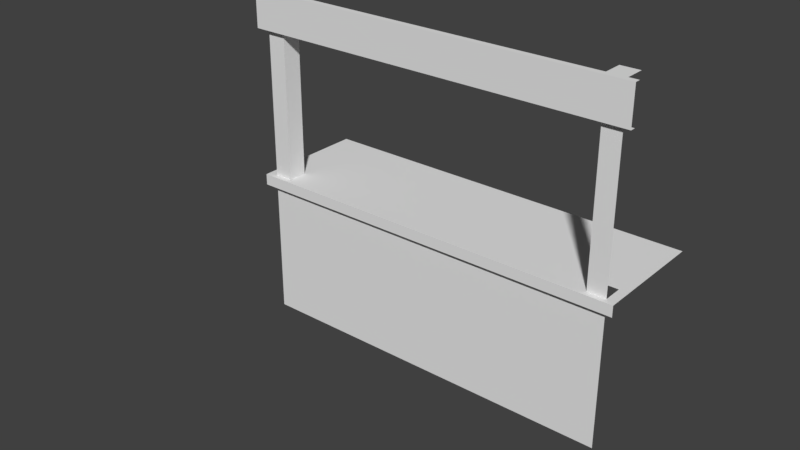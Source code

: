 # Source: booth.blend  (saved by Blender 2.78.0; exported with 4.5.12 LTS)
import bpy
from mathutils import Matrix  # noqa: F401  (used for matrix-valued properties, if any)

bpy.ops.wm.read_factory_settings(use_empty=True)
scene = bpy.context.scene
scene.name = 'Scene'

# ---- collections
col_collection_1 = bpy.data.collections.new('Collection 1'); scene.collection.children.link(col_collection_1)

# ---- materials (node trees are filled in below, after node groups)
mat_material = bpy.data.materials.new('Material')
mat_material.alpha_threshold = 0.0
mat_material.use_transparent_shadow = False
mat_material.roughness = 0.5
mat_material.line_color = (0.0, 0.0, 0.0, 1.0)

# ---- material node trees

# ---- world
world_world = bpy.data.worlds.new('World'); scene.world = world_world
world_world.color = (0.05088, 0.05088, 0.05088)
world_world.use_sun_shadow = False
world_world.sun_shadow_jitter_overblur = 0.0
world_world.cycles.sampling_method = 'MANUAL'

# ---- meshes
me_cube = bpy.data.meshes.new('Cube')
me_cube.from_pydata([(-2.5, -0.75, -1.0), (-2.5, -0.75, 1.0), (-2.5, 0.75, 1.0), (0.0, -0.75, -1.0), (5.96e-07, 0.75, 1.0), (-1.341e-06, -0.75, 1.0), (-2.25, -0.75, -1.0), (-2.25, 0.75, 1.0), (-2.25, -0.75, 1.0), (-2.5, -0.4875, 1.0), (0.0, -0.4875, 1.0), (-2.25, -0.4875, 1.0), (-2.25, -0.75, 3.5), (-2.5, -0.75, 3.5), (-2.25, -0.4875, 3.5), (-2.5, -0.4875, 3.5), (-2.25, -0.75, 3.0), (-2.5, -0.75, 3.0), (-2.25, -0.4875, 3.0), (-2.25, -0.825, 3.5), (-2.5, -0.825, 3.5), (-2.25, -0.825, 3.0), (-2.5, -0.825, 3.0), (0.0, -0.75, 3.0), (0.0, -0.75, 3.5), (0.0, -0.825, 3.0), (0.0, -0.825, 3.5), (-2.625, -0.75, 3.5), (-2.625, -0.75, 3.0), (-2.625, -0.825, 3.5), (-2.625, -0.825, 3.0), (-2.5, -0.75, 0.85), (0.0, -0.75, 0.85), (0.4967, -3.159, 2.476), (-2.25, -0.75, 0.85), (-2.25, -0.825, 0.85), (-2.625, -0.825, 1.0), (-2.625, -0.825, 0.85), (0.0, -0.825, 0.85), (0.0, -0.825, 1.0), (-2.25, -0.825, 1.0), (-2.625, -0.4875, 1.0), (-2.625, 0.75, 1.0)], [], [(21, 16, 23, 25), (10, 11, 8, 5), (4, 7, 11, 10), (7, 2, 9, 11), (14, 15, 13, 12), (16, 18, 14, 12), (8, 11, 18, 16), (1, 8, 16, 17), (22, 21, 19, 20), (17, 16, 21, 22), (12, 13, 20, 19), (17, 22, 30, 28), (19, 21, 25, 26), (12, 19, 26, 24), (22, 20, 29, 30), (20, 13, 27, 29), (3, 32, 34, 6), (6, 34, 31, 0), (35, 40, 36, 37), (1, 36, 40, 8), (34, 35, 37, 31), (38, 39, 40, 35), (8, 40, 39, 5), (32, 38, 35, 34), (2, 42, 41, 9), (9, 41, 36, 1)])
_uv = me_cube.uv_layers.new(name='UVMap')
_uv.uv.foreach_set('vector', [0.08729, 0.8662, 0.08729, 0.8488, 0.6103, 0.8488, 0.6103, 0.8662, 0.6103, 0.5609, 0.08729, 0.5609, 0.08729, 0.4999, 0.6103, 0.4999, 0.6103, 0.8485, 0.08729, 0.8485, 0.08729, 0.5609, 0.6103, 0.5609, 0.08729, 0.8485, 0.02919, 0.8485, 0.02918, 0.5609, 0.08729, 0.5609, 0.9343, 0.5812, 0.9343, 0.6393, 0.8733, 0.6393, 0.8733, 0.5812, 0.8733, 0.465, 0.9343, 0.465, 0.9343, 0.5812, 0.8733, 0.5812, 0.8733, 0.0001301, 0.9343, 0.0001301, 0.9343, 0.465, 0.8733, 0.465, 0.8152, 0.0001299, 0.8733, 0.0001301, 0.8733, 0.465, 0.8152, 0.465, 0.02918, 0.8662, 0.08729, 0.8662, 0.08729, 0.9824, 0.02918, 0.9824, 0.02918, 0.8488, 0.08729, 0.8488, 0.08729, 0.8662, 0.02918, 0.8662, 0.08729, 0.9999, 0.02918, 0.9999, 0.02918, 0.9824, 0.08729, 0.9824, 0.02918, 0.8488, 0.02918, 0.8662, 0.0001301, 0.8662, 0.0001301, 0.8488, 0.08729, 0.9824, 0.08729, 0.8662, 0.6103, 0.8662, 0.6103, 0.9824, 0.08729, 0.9999, 0.08729, 0.9824, 0.6103, 0.9824, 0.6103, 0.9999, 0.02918, 0.8662, 0.02918, 0.9824, 0.00013, 0.9824, 0.0001301, 0.8662, 0.02918, 0.9824, 0.02918, 0.9999, 0.0001299, 0.9999, 0.00013, 0.9824, 0.6103, 0.0001322, 0.6103, 0.4301, 0.08729, 0.4301, 0.08729, 0.0001299, 0.08729, 0.0001299, 0.08729, 0.4301, 0.02918, 0.4301, 0.02918, 0.00013, 0.08729, 0.4476, 0.08729, 0.4824, 0.00013, 0.4824, 0.0001299, 0.4476, 0.02918, 0.4999, 0.00013, 0.4824, 0.08729, 0.4824, 0.08729, 0.4999, 0.08729, 0.4301, 0.08729, 0.4476, 0.0001299, 0.4476, 0.02918, 0.4301, 0.6103, 0.4476, 0.6103, 0.4824, 0.08729, 0.4824, 0.08729, 0.4476, 0.08729, 0.4999, 0.08729, 0.4824, 0.6103, 0.4824, 0.6103, 0.4999, 0.6103, 0.4301, 0.6103, 0.4476, 0.08729, 0.4476, 0.08729, 0.4301, 0.02919, 0.8485, 0.0001314, 0.8485, 0.0001304, 0.5609, 0.02918, 0.5609, 0.02918, 0.5609, 0.0001304, 0.5609, 0.00013, 0.4824, 0.02918, 0.4999])
me_cube.materials.append(mat_material)
me_cube.use_remesh_preserve_volume = False
me_cube.use_remesh_preserve_attributes = False
me_cube.use_mirror_vertex_groups = False
me_cube.update()

# ---- objects
ob_cube = bpy.data.objects.new('Cube', me_cube)

# ---- transforms, parenting, visibility, modifiers, constraints
ob_cube.location = (0.0, 0.0, 0.0)
ob_cube.lock_rotations_4d = False
ob_cube.empty_display_type = 'ARROWS'
ob_cube.lineart.crease_threshold = 0.0
_m = ob_cube.modifiers.new('Mirror', 'MIRROR')
_m.use_clip = True

# ---- collection membership
col_collection_1.objects.link(ob_cube)

# ---- scene / render settings (as saved in the file)
scene.frame_start = 1; scene.frame_end = 250; scene.frame_set(145)
scene.render.engine = 'BLENDER_EEVEE_NEXT'
scene.render.resolution_percentage = 50
scene.render.dither_intensity = 0.0
scene.cycles.use_denoising = False
scene.cycles.samples = 128
scene.cycles.sampling_pattern = 'TABULATED_SOBOL'
scene.cycles.light_sampling_threshold = 0.0
scene.cycles.use_adaptive_sampling = False
scene.cycles.use_light_tree = False
scene.cycles.blur_glossy = 0.0
scene.cycles.sample_clamp_indirect = 0.0
scene.view_settings.view_transform = 'Standard'
bpy.context.view_layer.update()

# ---- added for rendering (the .blend has no active camera and no usable light): camera, sun
cam_auto = bpy.data.cameras.new('AutoCamera')
cam_auto.lens = 50.0
cam_auto.sensor_width = 36.0
cam_auto.clip_end = 1000.0
ob_auto_camera = bpy.data.objects.new('AutoCamera', cam_auto)
scene.collection.objects.link(ob_auto_camera)
ob_auto_camera.location = (7.34912, -10.0234, 7.12929)
ob_auto_camera.rotation_euler = (1.09748, -7.21219e-08, 0.694738)
scene.camera = ob_auto_camera
light_auto_sun = bpy.data.lights.new('AutoSun', 'SUN')
light_auto_sun.energy = 3.0
light_auto_sun.angle = 0.0523599
ob_auto_sun = bpy.data.objects.new('AutoSun', light_auto_sun)
scene.collection.objects.link(ob_auto_sun)
ob_auto_sun.rotation_euler = (0.872665, 0.174533, 0.523599)
bpy.context.view_layer.update()

